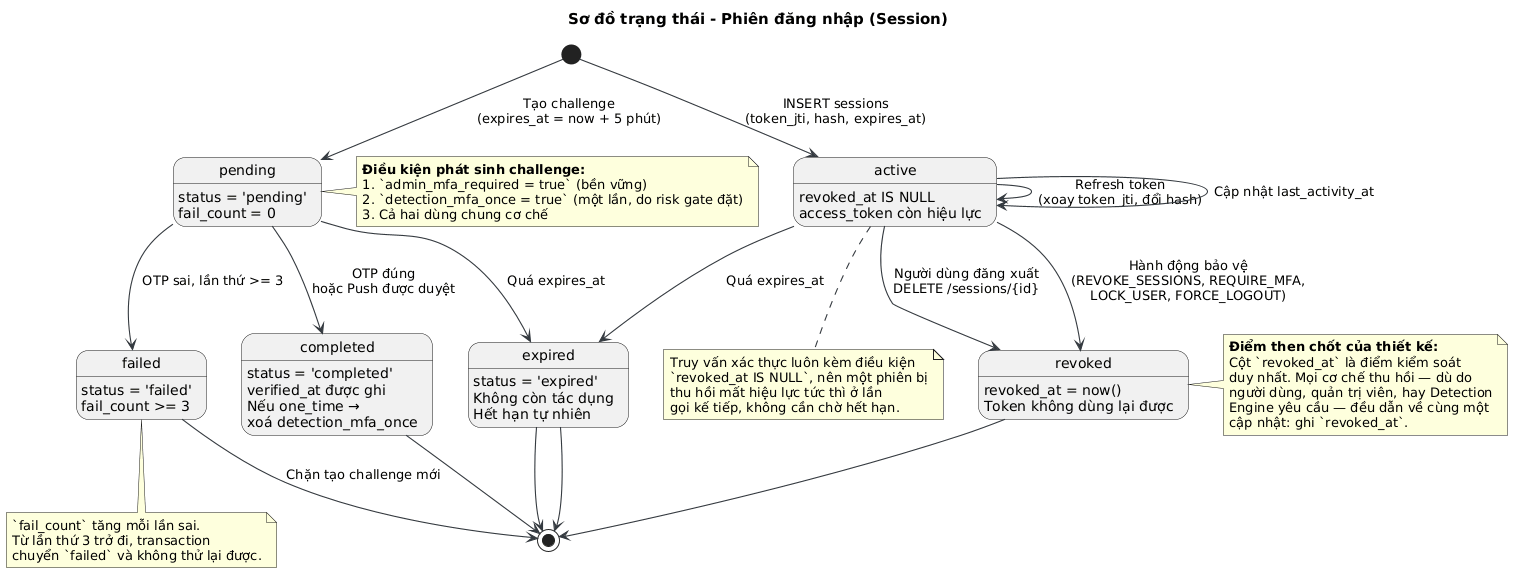

The diagram above was rendered by PlantUML. Its source (embedded in the PNG):
@startuml
' Sơ đồ trạng thái - MFA Transaction và Session
skinparam backgroundColor #FFFFFF
skinparam shadowing false
skinparam defaultFontName Sans
skinparam ArrowColor #343A40
skinparam ArrowThickness 1.1
skinparam titleFontSize 15

title Sơ đồ trạng thái - Giao dịch MFA (MFA Transaction)

[*] --> pending : Tạo challenge\n(expires_at = now + 5 phút)

state pending {
  pending : status = 'pending'
  pending : fail_count = 0
}
pending --> completed : OTP đúng\nhoặc Push được duyệt
pending --> failed : OTP sai, lần thứ >= 3
pending --> expired : Quá expires_at

state completed {
  completed : status = 'completed'
  completed : verified_at được ghi
  completed : Nếu one_time →\nxoá detection_mfa_once
}
state failed {
  failed : status = 'failed'
  failed : fail_count >= 3
}
state expired {
  expired : status = 'expired'
  expired : Không còn tác dụng
}

completed --> [*]
failed --> [*] : Chặn tạo challenge mới
expired --> [*]

note right of pending
  **Điều kiện phát sinh challenge:**
  1. `admin_mfa_required = true` (bền vững)
  2. `detection_mfa_once = true` (một lần, do risk gate đặt)
  3. Cả hai dùng chung cơ chế
end note

note bottom of failed
  `fail_count` tăng mỗi lần sai.
  Từ lần thứ 3 trở đi, transaction
  chuyển `failed` và không thử lại được.
end note




skinparam backgroundColor #FFFFFF
skinparam shadowing false
skinparam defaultFontName Sans
skinparam ArrowColor #343A40
skinparam ArrowThickness 1.1
skinparam titleFontSize 15

title Sơ đồ trạng thái - Phiên đăng nhập (Session)

[*] --> active : INSERT sessions\n(token_jti, hash, expires_at)

state active {
  active : revoked_at IS NULL
  active : access_token còn hiệu lực
}
active --> active : Refresh token\n(xoay token_jti, đổi hash)
active --> active : Cập nhật last_activity_at
active --> revoked : Người dùng đăng xuất\nDELETE /sessions/{id}
active --> expired : Quá expires_at
active --> revoked : Hành động bảo vệ\n(REVOKE_SESSIONS, REQUIRE_MFA,\nLOCK_USER, FORCE_LOGOUT)

state revoked {
  revoked : revoked_at = now()
  revoked : Token không dùng lại được
}
state expired {
  expired : Hết hạn tự nhiên
}

revoked --> [*]
expired --> [*]

note right of revoked
  **Điểm then chốt của thiết kế:**
  Cột `revoked_at` là điểm kiểm soát
  duy nhất. Mọi cơ chế thu hồi — dù do
  người dùng, quản trị viên, hay Detection
  Engine yêu cầu — đều dẫn về cùng một
  cập nhật: ghi `revoked_at`.
end note

note bottom of active
  Truy vấn xác thực luôn kèm điều kiện
  `revoked_at IS NULL`, nên một phiên bị
  thu hồi mất hiệu lực tức thì ở lần
  gọi kế tiếp, không cần chờ hết hạn.
end note
@enduml